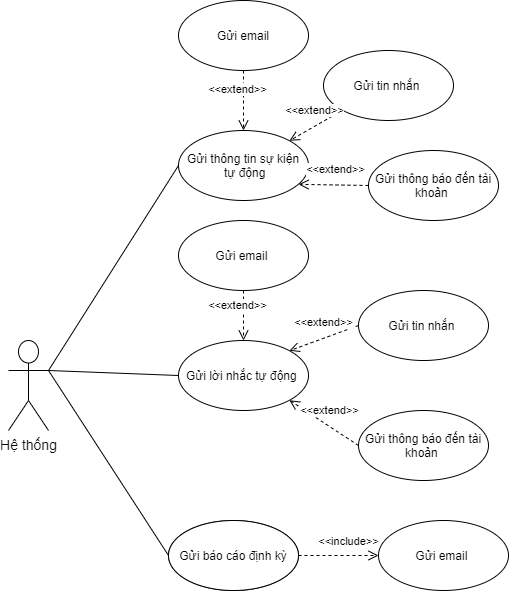

The diagram above was exported from draw.io. Its source (the exported page's mxGraphModel, read from the mxfile embedded in the PNG):
<mxGraphModel dx="409" dy="1592" grid="1" gridSize="10" guides="1" tooltips="1" connect="1" arrows="1" fold="1" page="1" pageScale="1" pageWidth="850" pageHeight="1100" math="0" shadow="0">
  <root>
    <mxCell id="0" />
    <mxCell id="1" parent="0" />
    <mxCell id="198" value="&lt;span style=&quot;font-size: 14px&quot;&gt;Hệ thống&lt;/span&gt;" style="shape=umlActor;verticalLabelPosition=bottom;verticalAlign=top;html=1;" parent="1" vertex="1">
      <mxGeometry x="1025" y="-650" width="40" height="90" as="geometry" />
    </mxCell>
    <mxCell id="216" value="" style="endArrow=none;html=1;exitX=1;exitY=0.3333333333333333;exitDx=0;exitDy=0;exitPerimeter=0;entryX=0;entryY=0.5;entryDx=0;entryDy=0;" parent="1" source="198" target="289" edge="1">
      <mxGeometry width="50" height="50" relative="1" as="geometry">
        <mxPoint x="1795" y="-750" as="sourcePoint" />
        <mxPoint x="1165" y="-680" as="targetPoint" />
      </mxGeometry>
    </mxCell>
    <mxCell id="261" value="Gửi thông tin sự kiện&lt;br&gt;&amp;nbsp;tự động" style="ellipse;whiteSpace=wrap;html=1;" parent="1" vertex="1">
      <mxGeometry x="1195" y="-860" width="130" height="70" as="geometry" />
    </mxCell>
    <mxCell id="262" value="" style="endArrow=none;html=1;exitX=1;exitY=0.3333333333333333;exitDx=0;exitDy=0;exitPerimeter=0;entryX=0;entryY=0.5;entryDx=0;entryDy=0;" parent="1" source="198" target="261" edge="1">
      <mxGeometry width="50" height="50" relative="1" as="geometry">
        <mxPoint x="1305" y="-715" as="sourcePoint" />
        <mxPoint x="1375" y="-975" as="targetPoint" />
        <Array as="points" />
      </mxGeometry>
    </mxCell>
    <mxCell id="289" value="Gửi báo cáo định kỳ" style="ellipse;whiteSpace=wrap;html=1;" parent="1" vertex="1">
      <mxGeometry x="1185" y="-470" width="130" height="70" as="geometry" />
    </mxCell>
    <mxCell id="296" value="Gửi email" style="ellipse;whiteSpace=wrap;html=1;" parent="1" vertex="1">
      <mxGeometry x="1195" y="-990" width="130" height="70" as="geometry" />
    </mxCell>
    <mxCell id="297" value="Gửi tin nhắn&amp;nbsp;" style="ellipse;whiteSpace=wrap;html=1;" parent="1" vertex="1">
      <mxGeometry x="1340" y="-940" width="130" height="70" as="geometry" />
    </mxCell>
    <mxCell id="299" value="Gửi lời nhắc tự động&amp;nbsp;" style="ellipse;whiteSpace=wrap;html=1;" parent="1" vertex="1">
      <mxGeometry x="1195" y="-650" width="130" height="70" as="geometry" />
    </mxCell>
    <mxCell id="300" value="" style="endArrow=none;html=1;exitX=1;exitY=0.3333333333333333;exitDx=0;exitDy=0;exitPerimeter=0;entryX=0;entryY=0.5;entryDx=0;entryDy=0;" parent="1" source="198" target="299" edge="1">
      <mxGeometry width="50" height="50" relative="1" as="geometry">
        <mxPoint x="1075" y="-800" as="sourcePoint" />
        <mxPoint x="1195" y="-875" as="targetPoint" />
        <Array as="points" />
      </mxGeometry>
    </mxCell>
    <mxCell id="301" value="&amp;lt;&amp;lt;extend&amp;gt;&amp;gt;" style="html=1;verticalAlign=bottom;endArrow=open;dashed=1;endSize=8;exitX=0.5;exitY=1;exitDx=0;exitDy=0;entryX=0.5;entryY=0;entryDx=0;entryDy=0;" parent="1" source="296" target="261" edge="1">
      <mxGeometry x="-0.0572" y="-6" relative="1" as="geometry">
        <mxPoint x="1445" y="-740" as="sourcePoint" />
        <mxPoint x="1385" y="-620" as="targetPoint" />
        <mxPoint as="offset" />
      </mxGeometry>
    </mxCell>
    <mxCell id="302" value="&amp;lt;&amp;lt;extend&amp;gt;&amp;gt;" style="html=1;verticalAlign=bottom;endArrow=open;dashed=1;endSize=8;exitX=0;exitY=1;exitDx=0;exitDy=0;entryX=1;entryY=0;entryDx=0;entryDy=0;" parent="1" source="297" target="261" edge="1">
      <mxGeometry x="-0.0572" y="-6" relative="1" as="geometry">
        <mxPoint x="1340" y="-950" as="sourcePoint" />
        <mxPoint x="1260" y="-910" as="targetPoint" />
        <mxPoint as="offset" />
      </mxGeometry>
    </mxCell>
    <mxCell id="304" value="Gửi email&amp;nbsp;" style="ellipse;whiteSpace=wrap;html=1;" parent="1" vertex="1">
      <mxGeometry x="1195" y="-770" width="130" height="70" as="geometry" />
    </mxCell>
    <mxCell id="305" value="Gửi tin nhắn&amp;nbsp;" style="ellipse;whiteSpace=wrap;html=1;" parent="1" vertex="1">
      <mxGeometry x="1375" y="-700" width="130" height="70" as="geometry" />
    </mxCell>
    <mxCell id="306" value="Gửi thông báo đến tài khoản&amp;nbsp;" style="ellipse;whiteSpace=wrap;html=1;" parent="1" vertex="1">
      <mxGeometry x="1385" y="-840" width="130" height="70" as="geometry" />
    </mxCell>
    <mxCell id="307" value="&amp;lt;&amp;lt;extend&amp;gt;&amp;gt;" style="html=1;verticalAlign=bottom;endArrow=open;dashed=1;endSize=8;exitX=0;exitY=0.5;exitDx=0;exitDy=0;entryX=0.924;entryY=0.769;entryDx=0;entryDy=0;entryPerimeter=0;" parent="1" source="306" target="261" edge="1">
      <mxGeometry x="-0.0572" y="-6" relative="1" as="geometry">
        <mxPoint x="1415" y="-860" as="sourcePoint" />
        <mxPoint x="1335" y="-815" as="targetPoint" />
        <mxPoint as="offset" />
      </mxGeometry>
    </mxCell>
    <mxCell id="308" value="Gửi thông báo đến tài khoản&amp;nbsp;" style="ellipse;whiteSpace=wrap;html=1;" parent="1" vertex="1">
      <mxGeometry x="1375" y="-580" width="130" height="70" as="geometry" />
    </mxCell>
    <mxCell id="309" value="&amp;lt;&amp;lt;extend&amp;gt;&amp;gt;" style="html=1;verticalAlign=bottom;endArrow=open;dashed=1;endSize=8;exitX=0.5;exitY=1;exitDx=0;exitDy=0;entryX=0.5;entryY=0;entryDx=0;entryDy=0;" parent="1" source="304" target="299" edge="1">
      <mxGeometry x="-0.0572" y="-6" relative="1" as="geometry">
        <mxPoint x="1395" y="-795" as="sourcePoint" />
        <mxPoint x="1325.12" y="-796.17" as="targetPoint" />
        <mxPoint as="offset" />
      </mxGeometry>
    </mxCell>
    <mxCell id="310" value="&amp;lt;&amp;lt;extend&amp;gt;&amp;gt;" style="html=1;verticalAlign=bottom;endArrow=open;dashed=1;endSize=8;exitX=0;exitY=0.5;exitDx=0;exitDy=0;entryX=1;entryY=0;entryDx=0;entryDy=0;" parent="1" source="305" target="299" edge="1">
      <mxGeometry x="-0.0572" y="-6" relative="1" as="geometry">
        <mxPoint x="1270" y="-690" as="sourcePoint" />
        <mxPoint x="1270" y="-640" as="targetPoint" />
        <mxPoint as="offset" />
      </mxGeometry>
    </mxCell>
    <mxCell id="311" value="&amp;lt;&amp;lt;extend&amp;gt;&amp;gt;" style="html=1;verticalAlign=bottom;endArrow=open;dashed=1;endSize=8;exitX=0;exitY=0.5;exitDx=0;exitDy=0;entryX=1;entryY=1;entryDx=0;entryDy=0;" parent="1" source="308" target="299" edge="1">
      <mxGeometry x="-0.0572" y="-6" relative="1" as="geometry">
        <mxPoint x="1280" y="-680" as="sourcePoint" />
        <mxPoint x="1280" y="-630" as="targetPoint" />
        <mxPoint as="offset" />
      </mxGeometry>
    </mxCell>
    <mxCell id="312" value="Gửi email&amp;nbsp;" style="ellipse;whiteSpace=wrap;html=1;" parent="1" vertex="1">
      <mxGeometry x="1395" y="-470" width="130" height="70" as="geometry" />
    </mxCell>
    <mxCell id="313" value="&amp;lt;&amp;lt;include&amp;gt;&amp;gt;" style="html=1;verticalAlign=bottom;endArrow=open;dashed=1;endSize=8;exitX=1;exitY=0.5;exitDx=0;exitDy=0;entryX=0;entryY=0.5;entryDx=0;entryDy=0;" parent="1" source="289" target="312" edge="1">
      <mxGeometry x="0.25" y="5" relative="1" as="geometry">
        <mxPoint x="1385" y="-655" as="sourcePoint" />
        <mxPoint x="1315.9619407771256" y="-629.7487373415292" as="targetPoint" />
        <mxPoint as="offset" />
      </mxGeometry>
    </mxCell>
    <mxCell id="Mqe5SKWG6rQ3DrskVBvX-313" value="Gửi báo cáo định kỳ" style="ellipse;whiteSpace=wrap;html=1;" parent="1" vertex="1">
      <mxGeometry x="1185" y="-470" width="130" height="70" as="geometry" />
    </mxCell>
  </root>
</mxGraphModel>